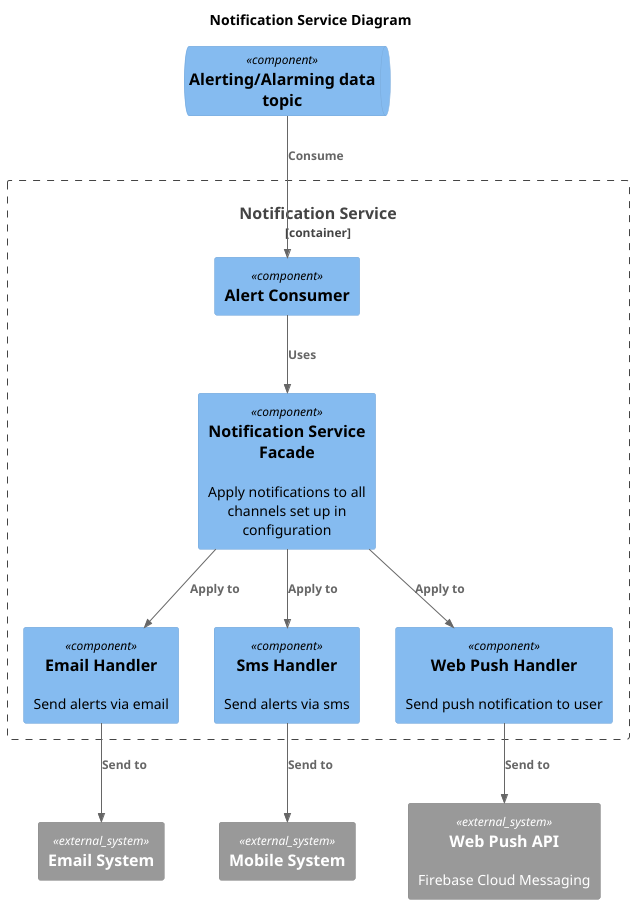

The diagram above was rendered by PlantUML. Its source (embedded in the PNG):
@startuml
title Notification Service Diagram
top to bottom direction

!include https://raw.githubusercontent.com/plantuml-stdlib/C4-PlantUML/master/C4_Component.puml
Container_Boundary(NotificationSvc, "Notification Service") {
   Component(AlertsConsumer, "Alert Consumer")
   Component(NotificationHandlerFacade, "Notification Service Facade", "", "Apply notifications to all channels set up in configuration")
   Component(EmailHandler, "Email Handler", "", "Send alerts via email")
   Component(SMSHandler, "Sms Handler", "", "Send alerts via sms")
   Component(WebPushHandler, "Web Push Handler", "", "Send push notification to user")
}

ComponentQueue(AlertingQ, "Alerting/Alarming data topic")
System_Ext(EmailSystem, "Email System")
System_Ext(MobileSystem, "Mobile System")
System_Ext(WebPushAPI, "Web Push API", "Firebase Cloud Messaging")

Rel(AlertingQ, AlertsConsumer, "Consume")
Rel(AlertsConsumer, NotificationHandlerFacade, "Uses")
Rel(NotificationHandlerFacade, EmailHandler, "Apply to")
Rel(NotificationHandlerFacade, SMSHandler, "Apply to")
Rel(NotificationHandlerFacade, WebPushHandler, "Apply to")
Rel(EmailHandler, EmailSystem, "Send to")
Rel(SMSHandler, MobileSystem, "Send to")
Rel(WebPushHandler, WebPushAPI, "Send to")
@enduml